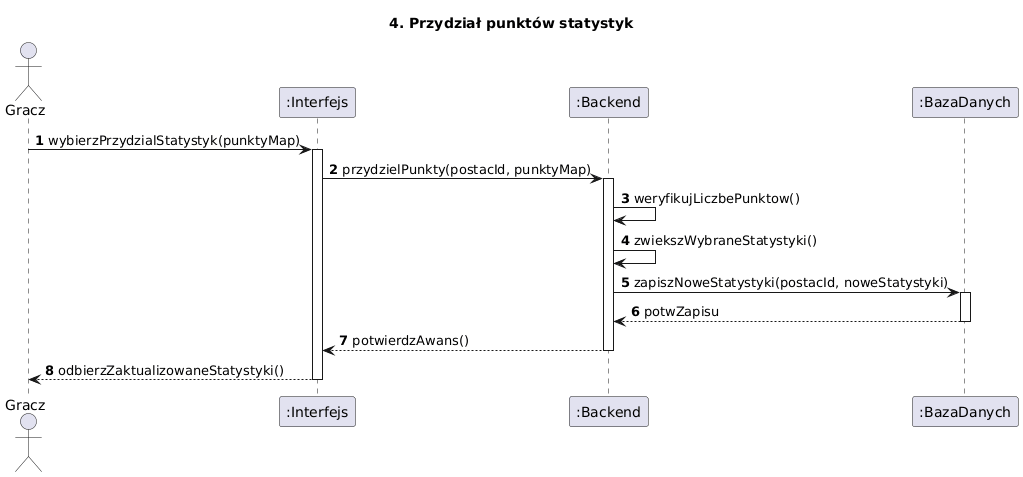

The diagram above was rendered by PlantUML. Its source (embedded in the PNG):
@startuml
title 4. Przydział punktów statystyk
autonumber
actor Gracz
participant ":Interfejs" as UI
participant ":Backend" as Backend
participant ":BazaDanych" as DB

Gracz -> UI : wybierzPrzydzialStatystyk(punktyMap)
activate UI

UI -> Backend : przydzielPunkty(postacId, punktyMap)
activate Backend

Backend -> Backend : weryfikujLiczbePunktow()
Backend -> Backend : zwiekszWybraneStatystyki()

Backend -> DB : zapiszNoweStatystyki(postacId, noweStatystyki)
activate DB
DB --> Backend : potwZapisu
deactivate DB

Backend --> UI : potwierdzAwans()
deactivate Backend

UI --> Gracz : odbierzZaktualizowaneStatystyki()
deactivate UI
@enduml